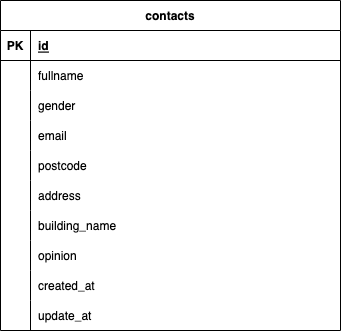

The diagram above was exported from draw.io. Its source (the exported page's mxGraphModel, read from the mxfile embedded in the PNG):
<mxGraphModel dx="468" dy="326" grid="1" gridSize="10" guides="1" tooltips="1" connect="1" arrows="1" fold="1" page="1" pageScale="1" pageWidth="827" pageHeight="1169" math="0" shadow="0">
  <root>
    <mxCell id="0" />
    <mxCell id="1" parent="0" />
    <mxCell id="2" value="contacts" style="shape=table;startSize=30;container=1;collapsible=1;childLayout=tableLayout;fixedRows=1;rowLines=0;fontStyle=1;align=center;resizeLast=1;" parent="1" vertex="1">
      <mxGeometry x="50" y="20" width="340" height="330" as="geometry" />
    </mxCell>
    <mxCell id="3" value="" style="shape=tableRow;horizontal=0;startSize=0;swimlaneHead=0;swimlaneBody=0;fillColor=none;collapsible=0;dropTarget=0;points=[[0,0.5],[1,0.5]];portConstraint=eastwest;top=0;left=0;right=0;bottom=1;" parent="2" vertex="1">
      <mxGeometry y="30" width="340" height="30" as="geometry" />
    </mxCell>
    <mxCell id="4" value="PK" style="shape=partialRectangle;connectable=0;fillColor=none;top=0;left=0;bottom=0;right=0;fontStyle=1;overflow=hidden;" parent="3" vertex="1">
      <mxGeometry width="30" height="30" as="geometry">
        <mxRectangle width="30" height="30" as="alternateBounds" />
      </mxGeometry>
    </mxCell>
    <mxCell id="5" value="id" style="shape=partialRectangle;connectable=0;fillColor=none;top=0;left=0;bottom=0;right=0;align=left;spacingLeft=6;fontStyle=5;overflow=hidden;" parent="3" vertex="1">
      <mxGeometry x="30" width="310" height="30" as="geometry">
        <mxRectangle width="310" height="30" as="alternateBounds" />
      </mxGeometry>
    </mxCell>
    <mxCell id="6" value="" style="shape=tableRow;horizontal=0;startSize=0;swimlaneHead=0;swimlaneBody=0;fillColor=none;collapsible=0;dropTarget=0;points=[[0,0.5],[1,0.5]];portConstraint=eastwest;top=0;left=0;right=0;bottom=0;" parent="2" vertex="1">
      <mxGeometry y="60" width="340" height="30" as="geometry" />
    </mxCell>
    <mxCell id="7" value="" style="shape=partialRectangle;connectable=0;fillColor=none;top=0;left=0;bottom=0;right=0;editable=1;overflow=hidden;" parent="6" vertex="1">
      <mxGeometry width="30" height="30" as="geometry">
        <mxRectangle width="30" height="30" as="alternateBounds" />
      </mxGeometry>
    </mxCell>
    <mxCell id="8" value="fullname" style="shape=partialRectangle;connectable=0;fillColor=none;top=0;left=0;bottom=0;right=0;align=left;spacingLeft=6;overflow=hidden;" parent="6" vertex="1">
      <mxGeometry x="30" width="310" height="30" as="geometry">
        <mxRectangle width="310" height="30" as="alternateBounds" />
      </mxGeometry>
    </mxCell>
    <mxCell id="9" value="" style="shape=tableRow;horizontal=0;startSize=0;swimlaneHead=0;swimlaneBody=0;fillColor=none;collapsible=0;dropTarget=0;points=[[0,0.5],[1,0.5]];portConstraint=eastwest;top=0;left=0;right=0;bottom=0;" parent="2" vertex="1">
      <mxGeometry y="90" width="340" height="30" as="geometry" />
    </mxCell>
    <mxCell id="10" value="" style="shape=partialRectangle;connectable=0;fillColor=none;top=0;left=0;bottom=0;right=0;editable=1;overflow=hidden;" parent="9" vertex="1">
      <mxGeometry width="30" height="30" as="geometry">
        <mxRectangle width="30" height="30" as="alternateBounds" />
      </mxGeometry>
    </mxCell>
    <mxCell id="11" value="gender" style="shape=partialRectangle;connectable=0;fillColor=none;top=0;left=0;bottom=0;right=0;align=left;spacingLeft=6;overflow=hidden;" parent="9" vertex="1">
      <mxGeometry x="30" width="310" height="30" as="geometry">
        <mxRectangle width="310" height="30" as="alternateBounds" />
      </mxGeometry>
    </mxCell>
    <mxCell id="12" value="" style="shape=tableRow;horizontal=0;startSize=0;swimlaneHead=0;swimlaneBody=0;fillColor=none;collapsible=0;dropTarget=0;points=[[0,0.5],[1,0.5]];portConstraint=eastwest;top=0;left=0;right=0;bottom=0;" parent="2" vertex="1">
      <mxGeometry y="120" width="340" height="30" as="geometry" />
    </mxCell>
    <mxCell id="13" value="" style="shape=partialRectangle;connectable=0;fillColor=none;top=0;left=0;bottom=0;right=0;editable=1;overflow=hidden;" parent="12" vertex="1">
      <mxGeometry width="30" height="30" as="geometry">
        <mxRectangle width="30" height="30" as="alternateBounds" />
      </mxGeometry>
    </mxCell>
    <mxCell id="14" value="email" style="shape=partialRectangle;connectable=0;fillColor=none;top=0;left=0;bottom=0;right=0;align=left;spacingLeft=6;overflow=hidden;" parent="12" vertex="1">
      <mxGeometry x="30" width="310" height="30" as="geometry">
        <mxRectangle width="310" height="30" as="alternateBounds" />
      </mxGeometry>
    </mxCell>
    <mxCell id="15" value="" style="shape=tableRow;horizontal=0;startSize=0;swimlaneHead=0;swimlaneBody=0;fillColor=none;collapsible=0;dropTarget=0;points=[[0,0.5],[1,0.5]];portConstraint=eastwest;top=0;left=0;right=0;bottom=0;" parent="2" vertex="1">
      <mxGeometry y="150" width="340" height="30" as="geometry" />
    </mxCell>
    <mxCell id="16" value="" style="shape=partialRectangle;connectable=0;fillColor=none;top=0;left=0;bottom=0;right=0;editable=1;overflow=hidden;" parent="15" vertex="1">
      <mxGeometry width="30" height="30" as="geometry">
        <mxRectangle width="30" height="30" as="alternateBounds" />
      </mxGeometry>
    </mxCell>
    <mxCell id="17" value="postcode" style="shape=partialRectangle;connectable=0;fillColor=none;top=0;left=0;bottom=0;right=0;align=left;spacingLeft=6;overflow=hidden;" parent="15" vertex="1">
      <mxGeometry x="30" width="310" height="30" as="geometry">
        <mxRectangle width="310" height="30" as="alternateBounds" />
      </mxGeometry>
    </mxCell>
    <mxCell id="18" value="" style="shape=tableRow;horizontal=0;startSize=0;swimlaneHead=0;swimlaneBody=0;fillColor=none;collapsible=0;dropTarget=0;points=[[0,0.5],[1,0.5]];portConstraint=eastwest;top=0;left=0;right=0;bottom=0;" parent="2" vertex="1">
      <mxGeometry y="180" width="340" height="30" as="geometry" />
    </mxCell>
    <mxCell id="19" value="" style="shape=partialRectangle;connectable=0;fillColor=none;top=0;left=0;bottom=0;right=0;editable=1;overflow=hidden;" parent="18" vertex="1">
      <mxGeometry width="30" height="30" as="geometry">
        <mxRectangle width="30" height="30" as="alternateBounds" />
      </mxGeometry>
    </mxCell>
    <mxCell id="20" value="address" style="shape=partialRectangle;connectable=0;fillColor=none;top=0;left=0;bottom=0;right=0;align=left;spacingLeft=6;overflow=hidden;" parent="18" vertex="1">
      <mxGeometry x="30" width="310" height="30" as="geometry">
        <mxRectangle width="310" height="30" as="alternateBounds" />
      </mxGeometry>
    </mxCell>
    <mxCell id="21" value="" style="shape=tableRow;horizontal=0;startSize=0;swimlaneHead=0;swimlaneBody=0;fillColor=none;collapsible=0;dropTarget=0;points=[[0,0.5],[1,0.5]];portConstraint=eastwest;top=0;left=0;right=0;bottom=0;" parent="2" vertex="1">
      <mxGeometry y="210" width="340" height="30" as="geometry" />
    </mxCell>
    <mxCell id="22" value="" style="shape=partialRectangle;connectable=0;fillColor=none;top=0;left=0;bottom=0;right=0;editable=1;overflow=hidden;" parent="21" vertex="1">
      <mxGeometry width="30" height="30" as="geometry">
        <mxRectangle width="30" height="30" as="alternateBounds" />
      </mxGeometry>
    </mxCell>
    <mxCell id="23" value="building_name" style="shape=partialRectangle;connectable=0;fillColor=none;top=0;left=0;bottom=0;right=0;align=left;spacingLeft=6;overflow=hidden;" parent="21" vertex="1">
      <mxGeometry x="30" width="310" height="30" as="geometry">
        <mxRectangle width="310" height="30" as="alternateBounds" />
      </mxGeometry>
    </mxCell>
    <mxCell id="24" value="" style="shape=tableRow;horizontal=0;startSize=0;swimlaneHead=0;swimlaneBody=0;fillColor=none;collapsible=0;dropTarget=0;points=[[0,0.5],[1,0.5]];portConstraint=eastwest;top=0;left=0;right=0;bottom=0;" parent="2" vertex="1">
      <mxGeometry y="240" width="340" height="30" as="geometry" />
    </mxCell>
    <mxCell id="25" value="" style="shape=partialRectangle;connectable=0;fillColor=none;top=0;left=0;bottom=0;right=0;editable=1;overflow=hidden;" parent="24" vertex="1">
      <mxGeometry width="30" height="30" as="geometry">
        <mxRectangle width="30" height="30" as="alternateBounds" />
      </mxGeometry>
    </mxCell>
    <mxCell id="26" value="opinion" style="shape=partialRectangle;connectable=0;fillColor=none;top=0;left=0;bottom=0;right=0;align=left;spacingLeft=6;overflow=hidden;" parent="24" vertex="1">
      <mxGeometry x="30" width="310" height="30" as="geometry">
        <mxRectangle width="310" height="30" as="alternateBounds" />
      </mxGeometry>
    </mxCell>
    <mxCell id="27" value="" style="shape=tableRow;horizontal=0;startSize=0;swimlaneHead=0;swimlaneBody=0;fillColor=none;collapsible=0;dropTarget=0;points=[[0,0.5],[1,0.5]];portConstraint=eastwest;top=0;left=0;right=0;bottom=0;" parent="2" vertex="1">
      <mxGeometry y="270" width="340" height="30" as="geometry" />
    </mxCell>
    <mxCell id="28" value="" style="shape=partialRectangle;connectable=0;fillColor=none;top=0;left=0;bottom=0;right=0;editable=1;overflow=hidden;" parent="27" vertex="1">
      <mxGeometry width="30" height="30" as="geometry">
        <mxRectangle width="30" height="30" as="alternateBounds" />
      </mxGeometry>
    </mxCell>
    <mxCell id="29" value="created_at" style="shape=partialRectangle;connectable=0;fillColor=none;top=0;left=0;bottom=0;right=0;align=left;spacingLeft=6;overflow=hidden;" parent="27" vertex="1">
      <mxGeometry x="30" width="310" height="30" as="geometry">
        <mxRectangle width="310" height="30" as="alternateBounds" />
      </mxGeometry>
    </mxCell>
    <mxCell id="30" value="" style="shape=tableRow;horizontal=0;startSize=0;swimlaneHead=0;swimlaneBody=0;fillColor=none;collapsible=0;dropTarget=0;points=[[0,0.5],[1,0.5]];portConstraint=eastwest;top=0;left=0;right=0;bottom=0;" parent="2" vertex="1">
      <mxGeometry y="300" width="340" height="30" as="geometry" />
    </mxCell>
    <mxCell id="31" value="" style="shape=partialRectangle;connectable=0;fillColor=none;top=0;left=0;bottom=0;right=0;editable=1;overflow=hidden;" parent="30" vertex="1">
      <mxGeometry width="30" height="30" as="geometry">
        <mxRectangle width="30" height="30" as="alternateBounds" />
      </mxGeometry>
    </mxCell>
    <mxCell id="32" value="update_at" style="shape=partialRectangle;connectable=0;fillColor=none;top=0;left=0;bottom=0;right=0;align=left;spacingLeft=6;overflow=hidden;" parent="30" vertex="1">
      <mxGeometry x="30" width="310" height="30" as="geometry">
        <mxRectangle width="310" height="30" as="alternateBounds" />
      </mxGeometry>
    </mxCell>
  </root>
</mxGraphModel>